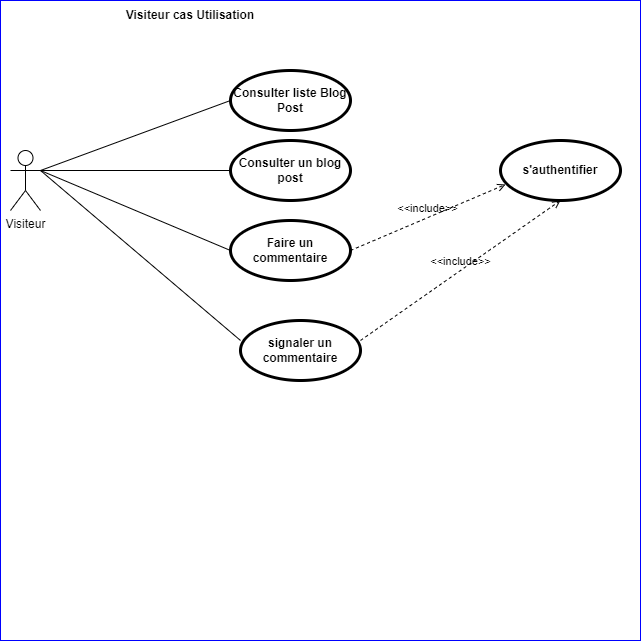

The diagram above was exported from draw.io. Its source (the exported page's mxGraphModel, read from the mxfile embedded in the PNG):
<mxGraphModel dx="1007" dy="411" grid="1" gridSize="10" guides="1" tooltips="1" connect="1" arrows="1" fold="1" page="1" pageScale="1" pageWidth="827" pageHeight="1169" math="0" shadow="0">
  <root>
    <mxCell id="0" />
    <mxCell id="1" parent="0" />
    <mxCell id="jp8xT__DQ0bkp4utDUUj-1" value="" style="whiteSpace=wrap;html=1;aspect=fixed;strokeColor=#0000FF;" parent="1" vertex="1">
      <mxGeometry x="40" y="110" width="640" height="640" as="geometry" />
    </mxCell>
    <mxCell id="jp8xT__DQ0bkp4utDUUj-2" value="Visiteur" style="shape=umlActor;verticalLabelPosition=bottom;verticalAlign=top;html=1;outlineConnect=0;" parent="1" vertex="1">
      <mxGeometry x="50" y="260" width="30" height="60" as="geometry" />
    </mxCell>
    <mxCell id="jp8xT__DQ0bkp4utDUUj-3" value="Consulter liste Blog Post" style="shape=ellipse;html=1;strokeWidth=3;fontStyle=1;whiteSpace=wrap;align=center;perimeter=ellipsePerimeter;" parent="1" vertex="1">
      <mxGeometry x="270" y="180" width="120" height="60" as="geometry" />
    </mxCell>
    <mxCell id="jp8xT__DQ0bkp4utDUUj-4" value="Consulter un blog post" style="shape=ellipse;html=1;strokeWidth=3;fontStyle=1;whiteSpace=wrap;align=center;perimeter=ellipsePerimeter;" parent="1" vertex="1">
      <mxGeometry x="270" y="250" width="120" height="60" as="geometry" />
    </mxCell>
    <mxCell id="jp8xT__DQ0bkp4utDUUj-6" value="&lt;b&gt;Visiteur cas Utilisation&lt;/b&gt;" style="text;html=1;strokeColor=none;fillColor=none;align=center;verticalAlign=middle;whiteSpace=wrap;rounded=0;" parent="1" vertex="1">
      <mxGeometry x="160" y="110" width="140" height="30" as="geometry" />
    </mxCell>
    <mxCell id="jp8xT__DQ0bkp4utDUUj-7" value="" style="endArrow=none;html=1;rounded=0;entryX=0;entryY=0.5;entryDx=0;entryDy=0;exitX=1;exitY=0.3333333333333333;exitDx=0;exitDy=0;exitPerimeter=0;" parent="1" source="jp8xT__DQ0bkp4utDUUj-2" target="jp8xT__DQ0bkp4utDUUj-3" edge="1">
      <mxGeometry width="50" height="50" relative="1" as="geometry">
        <mxPoint x="120" y="310" as="sourcePoint" />
        <mxPoint x="170" y="260" as="targetPoint" />
      </mxGeometry>
    </mxCell>
    <mxCell id="jp8xT__DQ0bkp4utDUUj-8" value="" style="endArrow=none;html=1;rounded=0;entryX=0;entryY=0.5;entryDx=0;entryDy=0;exitX=1;exitY=0.3333333333333333;exitDx=0;exitDy=0;exitPerimeter=0;" parent="1" source="jp8xT__DQ0bkp4utDUUj-2" target="jp8xT__DQ0bkp4utDUUj-4" edge="1">
      <mxGeometry width="50" height="50" relative="1" as="geometry">
        <mxPoint x="100" y="340" as="sourcePoint" />
        <mxPoint x="150" y="290" as="targetPoint" />
      </mxGeometry>
    </mxCell>
    <mxCell id="jp8xT__DQ0bkp4utDUUj-9" value="Faire un commentaire" style="shape=ellipse;html=1;strokeWidth=3;fontStyle=1;whiteSpace=wrap;align=center;perimeter=ellipsePerimeter;" parent="1" vertex="1">
      <mxGeometry x="270" y="330" width="120" height="60" as="geometry" />
    </mxCell>
    <mxCell id="jp8xT__DQ0bkp4utDUUj-11" value="" style="endArrow=none;html=1;rounded=0;entryX=0;entryY=0.5;entryDx=0;entryDy=0;" parent="1" target="jp8xT__DQ0bkp4utDUUj-9" edge="1">
      <mxGeometry width="50" height="50" relative="1" as="geometry">
        <mxPoint x="80" y="280" as="sourcePoint" />
        <mxPoint x="160" y="340" as="targetPoint" />
      </mxGeometry>
    </mxCell>
    <mxCell id="E3fXotRSIWrhtlUCmBgh-1" value="signaler un commentaire" style="shape=ellipse;html=1;strokeWidth=3;fontStyle=1;whiteSpace=wrap;align=center;perimeter=ellipsePerimeter;" vertex="1" parent="1">
      <mxGeometry x="280" y="430" width="120" height="60" as="geometry" />
    </mxCell>
    <mxCell id="E3fXotRSIWrhtlUCmBgh-3" value="" style="endArrow=none;html=1;rounded=0;exitX=0;exitY=0.333;exitDx=0;exitDy=0;exitPerimeter=0;" edge="1" parent="1" source="E3fXotRSIWrhtlUCmBgh-1">
      <mxGeometry width="50" height="50" relative="1" as="geometry">
        <mxPoint x="80" y="430" as="sourcePoint" />
        <mxPoint x="80" y="280" as="targetPoint" />
      </mxGeometry>
    </mxCell>
    <mxCell id="E3fXotRSIWrhtlUCmBgh-4" value="s'authentifier" style="shape=ellipse;html=1;strokeWidth=3;fontStyle=1;whiteSpace=wrap;align=center;perimeter=ellipsePerimeter;" vertex="1" parent="1">
      <mxGeometry x="540" y="250" width="120" height="60" as="geometry" />
    </mxCell>
    <mxCell id="E3fXotRSIWrhtlUCmBgh-6" value="&amp;lt;&amp;lt;include&amp;gt;&amp;gt;" style="html=1;verticalAlign=bottom;labelBackgroundColor=none;endArrow=open;endFill=0;dashed=1;rounded=0;entryX=0.042;entryY=0.733;entryDx=0;entryDy=0;entryPerimeter=0;exitX=1;exitY=0.5;exitDx=0;exitDy=0;" edge="1" parent="1" source="jp8xT__DQ0bkp4utDUUj-9" target="E3fXotRSIWrhtlUCmBgh-4">
      <mxGeometry width="160" relative="1" as="geometry">
        <mxPoint x="430" y="360" as="sourcePoint" />
        <mxPoint x="590" y="360" as="targetPoint" />
      </mxGeometry>
    </mxCell>
    <mxCell id="E3fXotRSIWrhtlUCmBgh-7" value="&amp;lt;&amp;lt;include&amp;gt;&amp;gt;" style="html=1;verticalAlign=bottom;labelBackgroundColor=none;endArrow=open;endFill=0;dashed=1;rounded=0;exitX=1;exitY=0.333;exitDx=0;exitDy=0;exitPerimeter=0;entryX=0.5;entryY=1;entryDx=0;entryDy=0;" edge="1" parent="1" source="E3fXotRSIWrhtlUCmBgh-1" target="E3fXotRSIWrhtlUCmBgh-4">
      <mxGeometry width="160" relative="1" as="geometry">
        <mxPoint x="400" y="430" as="sourcePoint" />
        <mxPoint x="560" y="430" as="targetPoint" />
      </mxGeometry>
    </mxCell>
  </root>
</mxGraphModel>